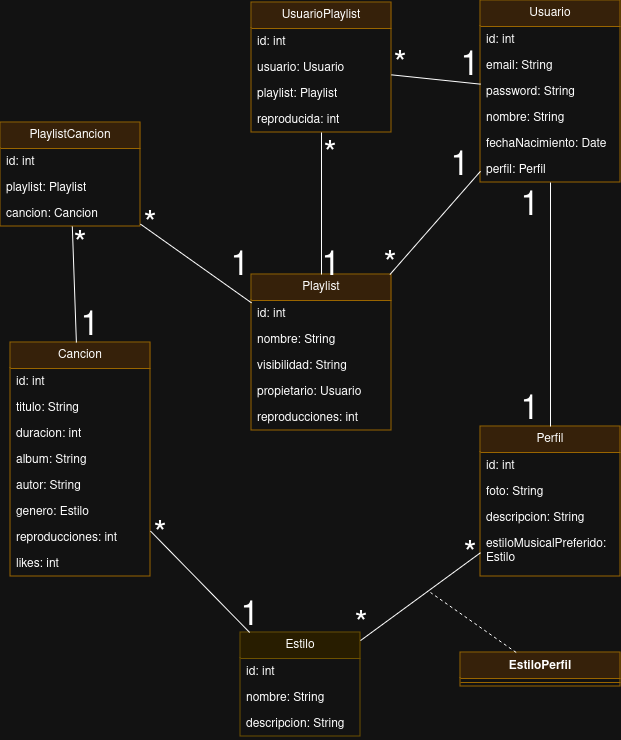

The diagram above was exported from draw.io. Its source (the exported page's mxGraphModel, read from the mxfile embedded in the PNG):
<mxGraphModel dx="858" dy="2022" grid="1" gridSize="10" guides="1" tooltips="1" connect="1" arrows="1" fold="1" page="1" pageScale="1" pageWidth="827" pageHeight="1169" math="0" shadow="0">
  <root>
    <mxCell id="0" />
    <mxCell id="1" parent="0" />
    <mxCell id="uHZoSVSjWkk3IxwRIYbD-1" value="&lt;div&gt;Estilo&lt;/div&gt;" style="swimlane;fontStyle=0;childLayout=stackLayout;horizontal=1;startSize=26;fillColor=#fff2cc;horizontalStack=0;resizeParent=1;resizeParentMax=0;resizeLast=0;collapsible=1;marginBottom=0;whiteSpace=wrap;html=1;strokeColor=#d6b656;" vertex="1" parent="1">
      <mxGeometry x="1150" y="-290" width="120" height="104" as="geometry" />
    </mxCell>
    <mxCell id="uHZoSVSjWkk3IxwRIYbD-2" value="&lt;div&gt;id: int&lt;/div&gt;&lt;div&gt;&lt;br&gt;&lt;/div&gt;" style="text;strokeColor=none;fillColor=none;align=left;verticalAlign=top;spacingLeft=4;spacingRight=4;overflow=hidden;rotatable=0;points=[[0,0.5],[1,0.5]];portConstraint=eastwest;whiteSpace=wrap;html=1;" vertex="1" parent="uHZoSVSjWkk3IxwRIYbD-1">
      <mxGeometry y="26" width="120" height="26" as="geometry" />
    </mxCell>
    <mxCell id="uHZoSVSjWkk3IxwRIYbD-3" value="nombre: String" style="text;strokeColor=none;fillColor=none;align=left;verticalAlign=top;spacingLeft=4;spacingRight=4;overflow=hidden;rotatable=0;points=[[0,0.5],[1,0.5]];portConstraint=eastwest;whiteSpace=wrap;html=1;" vertex="1" parent="uHZoSVSjWkk3IxwRIYbD-1">
      <mxGeometry y="52" width="120" height="26" as="geometry" />
    </mxCell>
    <mxCell id="uHZoSVSjWkk3IxwRIYbD-4" value="descripcion: String" style="text;strokeColor=none;fillColor=none;align=left;verticalAlign=top;spacingLeft=4;spacingRight=4;overflow=hidden;rotatable=0;points=[[0,0.5],[1,0.5]];portConstraint=eastwest;whiteSpace=wrap;html=1;" vertex="1" parent="uHZoSVSjWkk3IxwRIYbD-1">
      <mxGeometry y="78" width="120" height="26" as="geometry" />
    </mxCell>
    <mxCell id="uHZoSVSjWkk3IxwRIYbD-5" value="&lt;div&gt;Cancion&lt;/div&gt;" style="swimlane;fontStyle=0;childLayout=stackLayout;horizontal=1;startSize=26;fillColor=#ffe6cc;horizontalStack=0;resizeParent=1;resizeParentMax=0;resizeLast=0;collapsible=1;marginBottom=0;whiteSpace=wrap;html=1;strokeColor=#d79b00;" vertex="1" parent="1">
      <mxGeometry x="920" y="-580" width="140" height="234" as="geometry" />
    </mxCell>
    <mxCell id="uHZoSVSjWkk3IxwRIYbD-6" value="id: int" style="text;strokeColor=none;fillColor=none;align=left;verticalAlign=top;spacingLeft=4;spacingRight=4;overflow=hidden;rotatable=0;points=[[0,0.5],[1,0.5]];portConstraint=eastwest;whiteSpace=wrap;html=1;" vertex="1" parent="uHZoSVSjWkk3IxwRIYbD-5">
      <mxGeometry y="26" width="140" height="26" as="geometry" />
    </mxCell>
    <mxCell id="uHZoSVSjWkk3IxwRIYbD-7" value="titulo: String" style="text;strokeColor=none;fillColor=none;align=left;verticalAlign=top;spacingLeft=4;spacingRight=4;overflow=hidden;rotatable=0;points=[[0,0.5],[1,0.5]];portConstraint=eastwest;whiteSpace=wrap;html=1;" vertex="1" parent="uHZoSVSjWkk3IxwRIYbD-5">
      <mxGeometry y="52" width="140" height="26" as="geometry" />
    </mxCell>
    <mxCell id="uHZoSVSjWkk3IxwRIYbD-8" value="duracion: int" style="text;strokeColor=none;fillColor=none;align=left;verticalAlign=top;spacingLeft=4;spacingRight=4;overflow=hidden;rotatable=0;points=[[0,0.5],[1,0.5]];portConstraint=eastwest;whiteSpace=wrap;html=1;" vertex="1" parent="uHZoSVSjWkk3IxwRIYbD-5">
      <mxGeometry y="78" width="140" height="26" as="geometry" />
    </mxCell>
    <mxCell id="uHZoSVSjWkk3IxwRIYbD-9" value="album: String" style="text;strokeColor=none;fillColor=none;align=left;verticalAlign=top;spacingLeft=4;spacingRight=4;overflow=hidden;rotatable=0;points=[[0,0.5],[1,0.5]];portConstraint=eastwest;whiteSpace=wrap;html=1;" vertex="1" parent="uHZoSVSjWkk3IxwRIYbD-5">
      <mxGeometry y="104" width="140" height="26" as="geometry" />
    </mxCell>
    <mxCell id="uHZoSVSjWkk3IxwRIYbD-10" value="autor: String" style="text;strokeColor=none;fillColor=none;align=left;verticalAlign=top;spacingLeft=4;spacingRight=4;overflow=hidden;rotatable=0;points=[[0,0.5],[1,0.5]];portConstraint=eastwest;whiteSpace=wrap;html=1;" vertex="1" parent="uHZoSVSjWkk3IxwRIYbD-5">
      <mxGeometry y="130" width="140" height="26" as="geometry" />
    </mxCell>
    <mxCell id="uHZoSVSjWkk3IxwRIYbD-11" value="&lt;div&gt;genero: Estilo&lt;/div&gt;&lt;div&gt;&lt;br&gt;&lt;/div&gt;" style="text;strokeColor=none;fillColor=none;align=left;verticalAlign=top;spacingLeft=4;spacingRight=4;overflow=hidden;rotatable=0;points=[[0,0.5],[1,0.5]];portConstraint=eastwest;whiteSpace=wrap;html=1;" vertex="1" parent="uHZoSVSjWkk3IxwRIYbD-5">
      <mxGeometry y="156" width="140" height="26" as="geometry" />
    </mxCell>
    <mxCell id="uHZoSVSjWkk3IxwRIYbD-12" value="reproducciones: int" style="text;strokeColor=none;fillColor=none;align=left;verticalAlign=top;spacingLeft=4;spacingRight=4;overflow=hidden;rotatable=0;points=[[0,0.5],[1,0.5]];portConstraint=eastwest;whiteSpace=wrap;html=1;" vertex="1" parent="uHZoSVSjWkk3IxwRIYbD-5">
      <mxGeometry y="182" width="140" height="26" as="geometry" />
    </mxCell>
    <mxCell id="uHZoSVSjWkk3IxwRIYbD-13" value="likes: int" style="text;strokeColor=none;fillColor=none;align=left;verticalAlign=top;spacingLeft=4;spacingRight=4;overflow=hidden;rotatable=0;points=[[0,0.5],[1,0.5]];portConstraint=eastwest;whiteSpace=wrap;html=1;" vertex="1" parent="uHZoSVSjWkk3IxwRIYbD-5">
      <mxGeometry y="208" width="140" height="26" as="geometry" />
    </mxCell>
    <mxCell id="uHZoSVSjWkk3IxwRIYbD-15" value="" style="endArrow=none;html=1;rounded=0;" edge="1" parent="1" source="uHZoSVSjWkk3IxwRIYbD-5" target="uHZoSVSjWkk3IxwRIYbD-1">
      <mxGeometry width="50" height="50" relative="1" as="geometry">
        <mxPoint x="1210" y="-490" as="sourcePoint" />
        <mxPoint x="1260" y="-540" as="targetPoint" />
      </mxGeometry>
    </mxCell>
    <mxCell id="uHZoSVSjWkk3IxwRIYbD-16" value="&lt;font style=&quot;font-size: 34px;&quot;&gt;*&lt;/font&gt;" style="text;html=1;align=center;verticalAlign=middle;whiteSpace=wrap;rounded=0;" vertex="1" parent="1">
      <mxGeometry x="1040" y="-400" width="60" height="30" as="geometry" />
    </mxCell>
    <mxCell id="uHZoSVSjWkk3IxwRIYbD-17" value="&lt;font style=&quot;font-size: 34px;&quot;&gt;1&lt;/font&gt;" style="text;html=1;align=center;verticalAlign=middle;whiteSpace=wrap;rounded=0;" vertex="1" parent="1">
      <mxGeometry x="1130" y="-320" width="60" height="30" as="geometry" />
    </mxCell>
    <mxCell id="uHZoSVSjWkk3IxwRIYbD-18" value="Playlist" style="swimlane;fontStyle=0;childLayout=stackLayout;horizontal=1;startSize=26;fillColor=#ffe6cc;horizontalStack=0;resizeParent=1;resizeParentMax=0;resizeLast=0;collapsible=1;marginBottom=0;whiteSpace=wrap;html=1;strokeColor=#d79b00;" vertex="1" parent="1">
      <mxGeometry x="1161" y="-648" width="140" height="156" as="geometry" />
    </mxCell>
    <mxCell id="uHZoSVSjWkk3IxwRIYbD-19" value="&lt;div&gt;id: int&lt;/div&gt;" style="text;strokeColor=none;fillColor=none;align=left;verticalAlign=top;spacingLeft=4;spacingRight=4;overflow=hidden;rotatable=0;points=[[0,0.5],[1,0.5]];portConstraint=eastwest;whiteSpace=wrap;html=1;" vertex="1" parent="uHZoSVSjWkk3IxwRIYbD-18">
      <mxGeometry y="26" width="140" height="26" as="geometry" />
    </mxCell>
    <mxCell id="uHZoSVSjWkk3IxwRIYbD-20" value="nombre: String" style="text;strokeColor=none;fillColor=none;align=left;verticalAlign=top;spacingLeft=4;spacingRight=4;overflow=hidden;rotatable=0;points=[[0,0.5],[1,0.5]];portConstraint=eastwest;whiteSpace=wrap;html=1;" vertex="1" parent="uHZoSVSjWkk3IxwRIYbD-18">
      <mxGeometry y="52" width="140" height="26" as="geometry" />
    </mxCell>
    <mxCell id="uHZoSVSjWkk3IxwRIYbD-21" value="visibilidad: String" style="text;strokeColor=none;fillColor=none;align=left;verticalAlign=top;spacingLeft=4;spacingRight=4;overflow=hidden;rotatable=0;points=[[0,0.5],[1,0.5]];portConstraint=eastwest;whiteSpace=wrap;html=1;" vertex="1" parent="uHZoSVSjWkk3IxwRIYbD-18">
      <mxGeometry y="78" width="140" height="26" as="geometry" />
    </mxCell>
    <mxCell id="uHZoSVSjWkk3IxwRIYbD-55" value="&lt;div&gt;propietario: Usuario&lt;/div&gt;" style="text;strokeColor=none;fillColor=none;align=left;verticalAlign=top;spacingLeft=4;spacingRight=4;overflow=hidden;rotatable=0;points=[[0,0.5],[1,0.5]];portConstraint=eastwest;whiteSpace=wrap;html=1;" vertex="1" parent="uHZoSVSjWkk3IxwRIYbD-18">
      <mxGeometry y="104" width="140" height="26" as="geometry" />
    </mxCell>
    <mxCell id="uHZoSVSjWkk3IxwRIYbD-56" value="&lt;div&gt;reproducciones: int&lt;/div&gt;" style="text;strokeColor=none;fillColor=none;align=left;verticalAlign=top;spacingLeft=4;spacingRight=4;overflow=hidden;rotatable=0;points=[[0,0.5],[1,0.5]];portConstraint=eastwest;whiteSpace=wrap;html=1;" vertex="1" parent="uHZoSVSjWkk3IxwRIYbD-18">
      <mxGeometry y="130" width="140" height="26" as="geometry" />
    </mxCell>
    <mxCell id="uHZoSVSjWkk3IxwRIYbD-22" value="&lt;div&gt;UsuarioPlaylist&lt;/div&gt;" style="swimlane;fontStyle=0;childLayout=stackLayout;horizontal=1;startSize=26;fillColor=#ffe6cc;horizontalStack=0;resizeParent=1;resizeParentMax=0;resizeLast=0;collapsible=1;marginBottom=0;whiteSpace=wrap;html=1;strokeColor=#d79b00;" vertex="1" parent="1">
      <mxGeometry x="1161" y="-920" width="140" height="130" as="geometry" />
    </mxCell>
    <mxCell id="uHZoSVSjWkk3IxwRIYbD-23" value="&lt;div&gt;id: int&lt;/div&gt;" style="text;strokeColor=none;fillColor=none;align=left;verticalAlign=top;spacingLeft=4;spacingRight=4;overflow=hidden;rotatable=0;points=[[0,0.5],[1,0.5]];portConstraint=eastwest;whiteSpace=wrap;html=1;" vertex="1" parent="uHZoSVSjWkk3IxwRIYbD-22">
      <mxGeometry y="26" width="140" height="26" as="geometry" />
    </mxCell>
    <mxCell id="uHZoSVSjWkk3IxwRIYbD-24" value="usuario: Usuario" style="text;strokeColor=none;fillColor=none;align=left;verticalAlign=top;spacingLeft=4;spacingRight=4;overflow=hidden;rotatable=0;points=[[0,0.5],[1,0.5]];portConstraint=eastwest;whiteSpace=wrap;html=1;" vertex="1" parent="uHZoSVSjWkk3IxwRIYbD-22">
      <mxGeometry y="52" width="140" height="26" as="geometry" />
    </mxCell>
    <mxCell id="uHZoSVSjWkk3IxwRIYbD-25" value="playlist: Playlist" style="text;strokeColor=none;fillColor=none;align=left;verticalAlign=top;spacingLeft=4;spacingRight=4;overflow=hidden;rotatable=0;points=[[0,0.5],[1,0.5]];portConstraint=eastwest;whiteSpace=wrap;html=1;" vertex="1" parent="uHZoSVSjWkk3IxwRIYbD-22">
      <mxGeometry y="78" width="140" height="26" as="geometry" />
    </mxCell>
    <mxCell id="uHZoSVSjWkk3IxwRIYbD-48" value="reproducida: int" style="text;strokeColor=none;fillColor=none;align=left;verticalAlign=top;spacingLeft=4;spacingRight=4;overflow=hidden;rotatable=0;points=[[0,0.5],[1,0.5]];portConstraint=eastwest;whiteSpace=wrap;html=1;" vertex="1" parent="uHZoSVSjWkk3IxwRIYbD-22">
      <mxGeometry y="104" width="140" height="26" as="geometry" />
    </mxCell>
    <mxCell id="uHZoSVSjWkk3IxwRIYbD-26" value="Usuario" style="swimlane;fontStyle=0;childLayout=stackLayout;horizontal=1;startSize=26;fillColor=#ffe6cc;horizontalStack=0;resizeParent=1;resizeParentMax=0;resizeLast=0;collapsible=1;marginBottom=0;whiteSpace=wrap;html=1;strokeColor=#d79b00;" vertex="1" parent="1">
      <mxGeometry x="1390" y="-922" width="140" height="182" as="geometry" />
    </mxCell>
    <mxCell id="uHZoSVSjWkk3IxwRIYbD-27" value="id: int" style="text;strokeColor=none;fillColor=none;align=left;verticalAlign=top;spacingLeft=4;spacingRight=4;overflow=hidden;rotatable=0;points=[[0,0.5],[1,0.5]];portConstraint=eastwest;whiteSpace=wrap;html=1;" vertex="1" parent="uHZoSVSjWkk3IxwRIYbD-26">
      <mxGeometry y="26" width="140" height="26" as="geometry" />
    </mxCell>
    <mxCell id="uHZoSVSjWkk3IxwRIYbD-28" value="email: String" style="text;strokeColor=none;fillColor=none;align=left;verticalAlign=top;spacingLeft=4;spacingRight=4;overflow=hidden;rotatable=0;points=[[0,0.5],[1,0.5]];portConstraint=eastwest;whiteSpace=wrap;html=1;" vertex="1" parent="uHZoSVSjWkk3IxwRIYbD-26">
      <mxGeometry y="52" width="140" height="26" as="geometry" />
    </mxCell>
    <mxCell id="uHZoSVSjWkk3IxwRIYbD-29" value="password: String" style="text;strokeColor=none;fillColor=none;align=left;verticalAlign=top;spacingLeft=4;spacingRight=4;overflow=hidden;rotatable=0;points=[[0,0.5],[1,0.5]];portConstraint=eastwest;whiteSpace=wrap;html=1;" vertex="1" parent="uHZoSVSjWkk3IxwRIYbD-26">
      <mxGeometry y="78" width="140" height="26" as="geometry" />
    </mxCell>
    <mxCell id="uHZoSVSjWkk3IxwRIYbD-43" value="nombre: String" style="text;strokeColor=none;fillColor=none;align=left;verticalAlign=top;spacingLeft=4;spacingRight=4;overflow=hidden;rotatable=0;points=[[0,0.5],[1,0.5]];portConstraint=eastwest;whiteSpace=wrap;html=1;" vertex="1" parent="uHZoSVSjWkk3IxwRIYbD-26">
      <mxGeometry y="104" width="140" height="26" as="geometry" />
    </mxCell>
    <mxCell id="uHZoSVSjWkk3IxwRIYbD-44" value="fechaNacimiento: Date" style="text;strokeColor=none;fillColor=none;align=left;verticalAlign=top;spacingLeft=4;spacingRight=4;overflow=hidden;rotatable=0;points=[[0,0.5],[1,0.5]];portConstraint=eastwest;whiteSpace=wrap;html=1;" vertex="1" parent="uHZoSVSjWkk3IxwRIYbD-26">
      <mxGeometry y="130" width="140" height="26" as="geometry" />
    </mxCell>
    <mxCell id="uHZoSVSjWkk3IxwRIYbD-45" value="perfil: Perfil" style="text;strokeColor=none;fillColor=none;align=left;verticalAlign=top;spacingLeft=4;spacingRight=4;overflow=hidden;rotatable=0;points=[[0,0.5],[1,0.5]];portConstraint=eastwest;whiteSpace=wrap;html=1;" vertex="1" parent="uHZoSVSjWkk3IxwRIYbD-26">
      <mxGeometry y="156" width="140" height="26" as="geometry" />
    </mxCell>
    <mxCell id="uHZoSVSjWkk3IxwRIYbD-30" value="Perfil" style="swimlane;fontStyle=0;childLayout=stackLayout;horizontal=1;startSize=26;fillColor=#ffe6cc;horizontalStack=0;resizeParent=1;resizeParentMax=0;resizeLast=0;collapsible=1;marginBottom=0;whiteSpace=wrap;html=1;strokeColor=#d79b00;" vertex="1" parent="1">
      <mxGeometry x="1390" y="-496" width="140" height="150" as="geometry" />
    </mxCell>
    <mxCell id="uHZoSVSjWkk3IxwRIYbD-31" value="id: int" style="text;strokeColor=none;fillColor=none;align=left;verticalAlign=top;spacingLeft=4;spacingRight=4;overflow=hidden;rotatable=0;points=[[0,0.5],[1,0.5]];portConstraint=eastwest;whiteSpace=wrap;html=1;" vertex="1" parent="uHZoSVSjWkk3IxwRIYbD-30">
      <mxGeometry y="26" width="140" height="26" as="geometry" />
    </mxCell>
    <mxCell id="uHZoSVSjWkk3IxwRIYbD-32" value="foto: String" style="text;strokeColor=none;fillColor=none;align=left;verticalAlign=top;spacingLeft=4;spacingRight=4;overflow=hidden;rotatable=0;points=[[0,0.5],[1,0.5]];portConstraint=eastwest;whiteSpace=wrap;html=1;" vertex="1" parent="uHZoSVSjWkk3IxwRIYbD-30">
      <mxGeometry y="52" width="140" height="26" as="geometry" />
    </mxCell>
    <mxCell id="uHZoSVSjWkk3IxwRIYbD-33" value="descripcion: String" style="text;strokeColor=none;fillColor=none;align=left;verticalAlign=top;spacingLeft=4;spacingRight=4;overflow=hidden;rotatable=0;points=[[0,0.5],[1,0.5]];portConstraint=eastwest;whiteSpace=wrap;html=1;" vertex="1" parent="uHZoSVSjWkk3IxwRIYbD-30">
      <mxGeometry y="78" width="140" height="26" as="geometry" />
    </mxCell>
    <mxCell id="uHZoSVSjWkk3IxwRIYbD-34" value="estiloMusicalPreferido: Estilo" style="text;strokeColor=none;fillColor=none;align=left;verticalAlign=top;spacingLeft=4;spacingRight=4;overflow=hidden;rotatable=0;points=[[0,0.5],[1,0.5]];portConstraint=eastwest;whiteSpace=wrap;html=1;" vertex="1" parent="uHZoSVSjWkk3IxwRIYbD-30">
      <mxGeometry y="104" width="140" height="46" as="geometry" />
    </mxCell>
    <mxCell id="uHZoSVSjWkk3IxwRIYbD-35" value="" style="endArrow=none;html=1;rounded=0;" edge="1" parent="1" source="uHZoSVSjWkk3IxwRIYbD-18" target="uHZoSVSjWkk3IxwRIYbD-26">
      <mxGeometry width="50" height="50" relative="1" as="geometry">
        <mxPoint x="1210" y="-490" as="sourcePoint" />
        <mxPoint x="1260" y="-540" as="targetPoint" />
      </mxGeometry>
    </mxCell>
    <mxCell id="uHZoSVSjWkk3IxwRIYbD-36" value="" style="endArrow=none;html=1;rounded=0;" edge="1" parent="1" source="uHZoSVSjWkk3IxwRIYbD-18" target="uHZoSVSjWkk3IxwRIYbD-22">
      <mxGeometry width="50" height="50" relative="1" as="geometry">
        <mxPoint x="1210" y="-490" as="sourcePoint" />
        <mxPoint x="1260" y="-540" as="targetPoint" />
      </mxGeometry>
    </mxCell>
    <mxCell id="uHZoSVSjWkk3IxwRIYbD-37" value="" style="endArrow=none;html=1;rounded=0;" edge="1" parent="1" source="uHZoSVSjWkk3IxwRIYbD-30" target="uHZoSVSjWkk3IxwRIYbD-26">
      <mxGeometry width="50" height="50" relative="1" as="geometry">
        <mxPoint x="1210" y="-490" as="sourcePoint" />
        <mxPoint x="1260" y="-540" as="targetPoint" />
      </mxGeometry>
    </mxCell>
    <mxCell id="uHZoSVSjWkk3IxwRIYbD-38" value="" style="endArrow=none;html=1;rounded=0;" edge="1" parent="1" source="uHZoSVSjWkk3IxwRIYbD-1" target="uHZoSVSjWkk3IxwRIYbD-30">
      <mxGeometry width="50" height="50" relative="1" as="geometry">
        <mxPoint x="1210" y="-490" as="sourcePoint" />
        <mxPoint x="1260" y="-540" as="targetPoint" />
      </mxGeometry>
    </mxCell>
    <mxCell id="uHZoSVSjWkk3IxwRIYbD-40" value="&lt;font style=&quot;font-size: 34px;&quot;&gt;*&lt;/font&gt;" style="text;html=1;align=center;verticalAlign=middle;whiteSpace=wrap;rounded=0;" vertex="1" parent="1">
      <mxGeometry x="1350" y="-380" width="60" height="30" as="geometry" />
    </mxCell>
    <mxCell id="uHZoSVSjWkk3IxwRIYbD-42" value="&lt;font style=&quot;font-size: 34px;&quot;&gt;*&lt;/font&gt;" style="text;html=1;align=center;verticalAlign=middle;whiteSpace=wrap;rounded=0;" vertex="1" parent="1">
      <mxGeometry x="1241" y="-310" width="60" height="30" as="geometry" />
    </mxCell>
    <mxCell id="uHZoSVSjWkk3IxwRIYbD-46" value="&lt;font style=&quot;font-size: 34px;&quot;&gt;1&lt;/font&gt;" style="text;html=1;align=center;verticalAlign=middle;whiteSpace=wrap;rounded=0;" vertex="1" parent="1">
      <mxGeometry x="1410" y="-730" width="60" height="30" as="geometry" />
    </mxCell>
    <mxCell id="uHZoSVSjWkk3IxwRIYbD-47" value="&lt;font style=&quot;font-size: 34px;&quot;&gt;1&lt;/font&gt;" style="text;html=1;align=center;verticalAlign=middle;whiteSpace=wrap;rounded=0;" vertex="1" parent="1">
      <mxGeometry x="1410" y="-526" width="60" height="30" as="geometry" />
    </mxCell>
    <mxCell id="uHZoSVSjWkk3IxwRIYbD-49" value="" style="endArrow=none;html=1;rounded=0;" edge="1" parent="1" source="uHZoSVSjWkk3IxwRIYbD-22" target="uHZoSVSjWkk3IxwRIYbD-26">
      <mxGeometry width="50" height="50" relative="1" as="geometry">
        <mxPoint x="1210" y="-610" as="sourcePoint" />
        <mxPoint x="1260" y="-660" as="targetPoint" />
      </mxGeometry>
    </mxCell>
    <mxCell id="uHZoSVSjWkk3IxwRIYbD-50" value="&lt;font style=&quot;font-size: 34px;&quot;&gt;*&lt;/font&gt;" style="text;html=1;align=center;verticalAlign=middle;whiteSpace=wrap;rounded=0;" vertex="1" parent="1">
      <mxGeometry x="1280" y="-870" width="60" height="30" as="geometry" />
    </mxCell>
    <mxCell id="uHZoSVSjWkk3IxwRIYbD-54" value="&lt;font style=&quot;font-size: 34px;&quot;&gt;1&lt;/font&gt;" style="text;html=1;align=center;verticalAlign=middle;whiteSpace=wrap;rounded=0;" vertex="1" parent="1">
      <mxGeometry x="1350" y="-870" width="60" height="30" as="geometry" />
    </mxCell>
    <mxCell id="uHZoSVSjWkk3IxwRIYbD-57" value="&lt;font style=&quot;font-size: 34px;&quot;&gt;*&lt;/font&gt;" style="text;html=1;align=center;verticalAlign=middle;whiteSpace=wrap;rounded=0;" vertex="1" parent="1">
      <mxGeometry x="1210" y="-780" width="60" height="30" as="geometry" />
    </mxCell>
    <mxCell id="uHZoSVSjWkk3IxwRIYbD-58" value="&lt;font style=&quot;font-size: 34px;&quot;&gt;1&lt;/font&gt;" style="text;html=1;align=center;verticalAlign=middle;whiteSpace=wrap;rounded=0;" vertex="1" parent="1">
      <mxGeometry x="1211" y="-670" width="60" height="30" as="geometry" />
    </mxCell>
    <mxCell id="uHZoSVSjWkk3IxwRIYbD-59" value="&lt;font style=&quot;font-size: 34px;&quot;&gt;*&lt;/font&gt;" style="text;html=1;align=center;verticalAlign=middle;whiteSpace=wrap;rounded=0;" vertex="1" parent="1">
      <mxGeometry x="1270" y="-670" width="60" height="30" as="geometry" />
    </mxCell>
    <mxCell id="uHZoSVSjWkk3IxwRIYbD-60" value="&lt;font style=&quot;font-size: 34px;&quot;&gt;1&lt;/font&gt;" style="text;html=1;align=center;verticalAlign=middle;whiteSpace=wrap;rounded=0;" vertex="1" parent="1">
      <mxGeometry x="1340" y="-770" width="60" height="30" as="geometry" />
    </mxCell>
    <mxCell id="uHZoSVSjWkk3IxwRIYbD-62" value="PlaylistCancion" style="swimlane;fontStyle=0;childLayout=stackLayout;horizontal=1;startSize=26;fillColor=#ffe6cc;horizontalStack=0;resizeParent=1;resizeParentMax=0;resizeLast=0;collapsible=1;marginBottom=0;whiteSpace=wrap;html=1;strokeColor=#d79b00;" vertex="1" parent="1">
      <mxGeometry x="910" y="-800" width="140" height="104" as="geometry" />
    </mxCell>
    <mxCell id="uHZoSVSjWkk3IxwRIYbD-63" value="&lt;div&gt;id: int&lt;/div&gt;" style="text;strokeColor=none;fillColor=none;align=left;verticalAlign=top;spacingLeft=4;spacingRight=4;overflow=hidden;rotatable=0;points=[[0,0.5],[1,0.5]];portConstraint=eastwest;whiteSpace=wrap;html=1;" vertex="1" parent="uHZoSVSjWkk3IxwRIYbD-62">
      <mxGeometry y="26" width="140" height="26" as="geometry" />
    </mxCell>
    <mxCell id="uHZoSVSjWkk3IxwRIYbD-64" value="playlist: Playlist" style="text;strokeColor=none;fillColor=none;align=left;verticalAlign=top;spacingLeft=4;spacingRight=4;overflow=hidden;rotatable=0;points=[[0,0.5],[1,0.5]];portConstraint=eastwest;whiteSpace=wrap;html=1;" vertex="1" parent="uHZoSVSjWkk3IxwRIYbD-62">
      <mxGeometry y="52" width="140" height="26" as="geometry" />
    </mxCell>
    <mxCell id="uHZoSVSjWkk3IxwRIYbD-65" value="&lt;div&gt;cancion: Cancion&lt;/div&gt;" style="text;strokeColor=none;fillColor=none;align=left;verticalAlign=top;spacingLeft=4;spacingRight=4;overflow=hidden;rotatable=0;points=[[0,0.5],[1,0.5]];portConstraint=eastwest;whiteSpace=wrap;html=1;" vertex="1" parent="uHZoSVSjWkk3IxwRIYbD-62">
      <mxGeometry y="78" width="140" height="26" as="geometry" />
    </mxCell>
    <mxCell id="uHZoSVSjWkk3IxwRIYbD-67" value="" style="endArrow=none;html=1;rounded=0;" edge="1" parent="1" source="uHZoSVSjWkk3IxwRIYbD-5" target="uHZoSVSjWkk3IxwRIYbD-62">
      <mxGeometry width="50" height="50" relative="1" as="geometry">
        <mxPoint x="1210" y="-580" as="sourcePoint" />
        <mxPoint x="1260" y="-630" as="targetPoint" />
      </mxGeometry>
    </mxCell>
    <mxCell id="uHZoSVSjWkk3IxwRIYbD-68" value="" style="endArrow=none;html=1;rounded=0;" edge="1" parent="1" source="uHZoSVSjWkk3IxwRIYbD-18" target="uHZoSVSjWkk3IxwRIYbD-62">
      <mxGeometry width="50" height="50" relative="1" as="geometry">
        <mxPoint x="1210" y="-580" as="sourcePoint" />
        <mxPoint x="1260" y="-630" as="targetPoint" />
      </mxGeometry>
    </mxCell>
    <mxCell id="uHZoSVSjWkk3IxwRIYbD-69" value="&lt;font style=&quot;font-size: 34px;&quot;&gt;1&lt;/font&gt;" style="text;html=1;align=center;verticalAlign=middle;whiteSpace=wrap;rounded=0;" vertex="1" parent="1">
      <mxGeometry x="1120" y="-670" width="60" height="30" as="geometry" />
    </mxCell>
    <mxCell id="uHZoSVSjWkk3IxwRIYbD-70" value="&lt;font style=&quot;font-size: 34px;&quot;&gt;1&lt;/font&gt;" style="text;html=1;align=center;verticalAlign=middle;whiteSpace=wrap;rounded=0;" vertex="1" parent="1">
      <mxGeometry x="970" y="-610" width="60" height="30" as="geometry" />
    </mxCell>
    <mxCell id="uHZoSVSjWkk3IxwRIYbD-71" value="&lt;font style=&quot;font-size: 34px;&quot;&gt;*&lt;/font&gt;" style="text;html=1;align=center;verticalAlign=middle;whiteSpace=wrap;rounded=0;" vertex="1" parent="1">
      <mxGeometry x="960" y="-690" width="60" height="30" as="geometry" />
    </mxCell>
    <mxCell id="uHZoSVSjWkk3IxwRIYbD-72" value="&lt;font style=&quot;font-size: 34px;&quot;&gt;*&lt;/font&gt;" style="text;html=1;align=center;verticalAlign=middle;whiteSpace=wrap;rounded=0;" vertex="1" parent="1">
      <mxGeometry x="1030" y="-710" width="60" height="30" as="geometry" />
    </mxCell>
    <mxCell id="uHZoSVSjWkk3IxwRIYbD-73" value="EstiloPerfil" style="swimlane;fontStyle=1;align=center;verticalAlign=top;childLayout=stackLayout;horizontal=1;startSize=26;horizontalStack=0;resizeParent=1;resizeParentMax=0;resizeLast=0;collapsible=1;marginBottom=0;whiteSpace=wrap;html=1;fillColor=#ffe6cc;strokeColor=#d79b00;" vertex="1" parent="1">
      <mxGeometry x="1370" y="-270" width="160" height="34" as="geometry" />
    </mxCell>
    <mxCell id="uHZoSVSjWkk3IxwRIYbD-75" value="" style="line;strokeWidth=1;fillColor=none;align=left;verticalAlign=middle;spacingTop=-1;spacingLeft=3;spacingRight=3;rotatable=0;labelPosition=right;points=[];portConstraint=eastwest;strokeColor=inherit;" vertex="1" parent="uHZoSVSjWkk3IxwRIYbD-73">
      <mxGeometry y="26" width="160" height="8" as="geometry" />
    </mxCell>
    <mxCell id="uHZoSVSjWkk3IxwRIYbD-77" value="" style="endArrow=none;dashed=1;html=1;rounded=0;" edge="1" parent="1" source="uHZoSVSjWkk3IxwRIYbD-73">
      <mxGeometry width="50" height="50" relative="1" as="geometry">
        <mxPoint x="1280" y="-390" as="sourcePoint" />
        <mxPoint x="1340" y="-330" as="targetPoint" />
      </mxGeometry>
    </mxCell>
  </root>
</mxGraphModel>